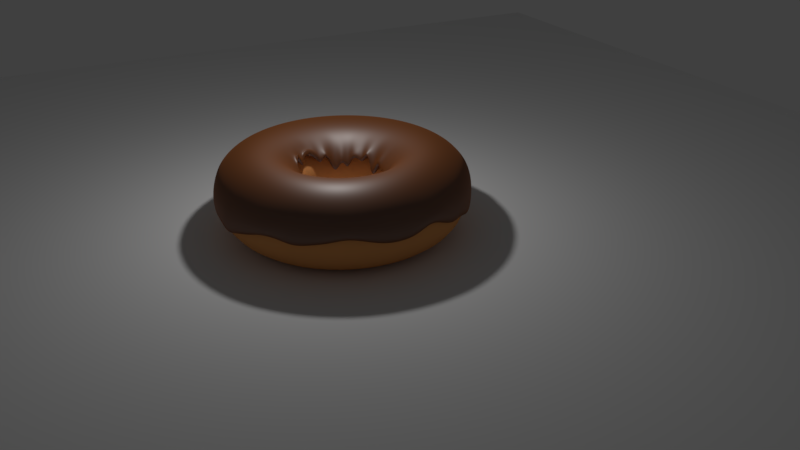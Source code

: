# Source: donuts.blend  (saved by Blender 2.79.0; exported with 4.5.12 LTS)
import bpy
from mathutils import Matrix  # noqa: F401  (used for matrix-valued properties, if any)

bpy.ops.wm.read_factory_settings(use_empty=True)
scene = bpy.context.scene
scene.name = 'Scene'

# ---- collections
col_collection_1 = bpy.data.collections.new('Collection 1'); scene.collection.children.link(col_collection_1)

# ---- materials (node trees are filled in below, after node groups)
mat_material_002 = bpy.data.materials.new('Material.002')
mat_material_002.alpha_threshold = 0.0
mat_material_002.roughness = 0.5
mat_material_001 = bpy.data.materials.new('Material.001')
mat_material_001.alpha_threshold = 0.0
mat_material_001.roughness = 0.5

# ---- material node trees
mat_material_002.use_nodes = True; mat_material_002.node_tree.nodes.clear()
_N = mat_material_002.node_tree.nodes; _L = mat_material_002.node_tree.links
n0 = _N.new('ShaderNodeBsdfAnisotropic'); n0.name = 'Glossy BSDF'; n0.location = (10, 300)
n0.distribution = 'GGX'
n0.inputs[0].default_value = (0.2972, 0.07663, 0.0, 1.0)
n0.inputs[1].default_value = 0.9265
n1 = _N.new('ShaderNodeBsdfAnisotropic'); n1.name = 'Glossy BSDF.001'; n1.location = (8, 141)
n1.distribution = 'GGX'
n1.inputs[1].default_value = 0.5083
n2 = _N.new('ShaderNodeOutputMaterial'); n2.name = 'Material Output'; n2.location = (460, 278)
n3 = _N.new('ShaderNodeMixShader'); n3.name = 'Mix Shader'; n3.location = (240, 276)
n3.inputs[0].default_value = 0.1091
_L.new(n0.outputs[0], n3.inputs[1])
_L.new(n3.outputs[0], n2.inputs[0])
_L.new(n1.outputs[0], n3.inputs[2])
n2.is_active_output = True
mat_material_001.use_nodes = True; mat_material_001.node_tree.nodes.clear()
_N = mat_material_001.node_tree.nodes; _L = mat_material_001.node_tree.links
n0 = _N.new('ShaderNodeOutputMaterial'); n0.name = 'Material Output'; n0.location = (300, 300)
n1 = _N.new('ShaderNodeBsdfDiffuse'); n1.name = 'Diffuse BSDF'; n1.location = (10, 300)
n1.inputs[0].default_value = (0.8, 0.3467, 0.1135, 1.0)
_L.new(n1.outputs[0], n0.inputs[0])
n0.is_active_output = True

# ---- world
world_world = bpy.data.worlds.new('World'); scene.world = world_world
world_world.color = (0.05088, 0.05088, 0.05088)
world_world.use_sun_shadow = False
world_world.sun_shadow_jitter_overblur = 0.0
world_world.cycles.sampling_method = 'MANUAL'

# ---- cameras
cam_camera = bpy.data.cameras.new('Camera')
cam_camera.clip_end = 100.0
cam_camera.lens = 35.0
cam_camera.sensor_width = 32.0
cam_camera.sensor_height = 18.0
cam_camera.ortho_scale = 7.314
cam_camera.dof.focus_distance = 0.0

# ---- lights
light_lamp = bpy.data.lights.new('Lamp', 'POINT')
light_lamp.transmission_factor = 0.0
light_lamp.cutoff_distance = 30.0
light_lamp.energy = 100.0
light_lamp.shadow_buffer_clip_start = 1.001
light_lamp.shadow_soft_size = 0.1
light_lamp.shadow_maximum_resolution = 0.006
light_lamp.use_absolute_resolution = True

# ---- meshes
me_torus_002 = bpy.data.meshes.new('Torus.002')
me_torus_002.from_pydata([(1.455, 0.0001143, 0.6514), (1.434, -9.072e-08, 0.91), (1.265, -9.072e-08, 1.078), (1.035, -9.072e-08, 1.14), (0.8053, -9.072e-08, 1.078), (0.6369, -9.072e-08, 0.91), (0.5608, 0.0001143, 0.7819), (1.443, 0.1854, 0.6713), (1.422, 0.1825, 0.91), (1.255, 0.1605, 1.078), (1.027, 0.1305, 1.14), (0.7987, 0.1005, 1.078), (0.6318, 0.07853, 0.91), (0.5563, 0.06865, 0.8187), (1.407, 0.3675, 0.7742), (1.386, 0.3619, 0.91), (1.223, 0.3183, 1.078), (1.001, 0.2588, 1.14), (0.779, 0.1993, 1.078), (0.6164, 0.1557, 0.91), (0.5429, 0.136, 0.7025), (1.347, 0.5434, 0.6924), (1.327, 0.5351, 0.91), (1.172, 0.4707, 1.078), (0.9592, 0.3827, 1.14), (0.7467, 0.2947, 1.078), (0.5911, 0.2302, 0.91), (0.5342, 0.2066, 0.8754), (1.265, 0.7099, 0.6026), (1.246, 0.6992, 0.91), (1.1, 0.615, 1.078), (0.9013, 0.5, 1.14), (0.7021, 0.385, 1.078), (0.5563, 0.3008, 0.91), (0.4905, 0.2626, 0.7909), (1.162, 0.8643, 0.6222), (1.145, 0.8513, 0.91), (1.011, 0.7488, 1.078), (0.8286, 0.6088, 1.14), (0.6462, 0.4687, 1.078), (0.5126, 0.3662, 0.91), (0.4523, 0.3197, 0.7573), (1.04, 1.004, 0.5394), (1.024, 0.9888, 0.91), (0.905, 0.8697, 1.078), (0.7424, 0.7071, 1.14), (0.5798, 0.5445, 1.078), (0.4607, 0.4254, 0.91), (0.4071, 0.3714, 0.6888), (0.9, 1.126, 0.5115), (0.8866, 1.109, 0.91), (0.7841, 0.9758, 1.078), (0.644, 0.7934, 1.14), (0.504, 0.6109, 1.078), (0.4015, 0.4773, 0.91), (0.3554, 0.4167, 0.7929), (0.7456, 1.229, 0.612), (0.7345, 1.211, 0.91), (0.6503, 1.065, 1.078), (0.5353, 0.866, 1.14), (0.4203, 0.6668, 1.078), (0.3361, 0.521, 0.91), (0.2983, 0.4548, 0.6675), (0.579, 1.312, 0.6586), (0.5704, 1.292, 0.91), (0.506, 1.136, 1.078), (0.418, 0.9239, 1.14), (0.33, 0.7114, 1.078), (0.2655, 0.5558, 0.91), (0.2367, 0.4852, 0.8064), (0.4032, 1.371, 0.7303), (0.3972, 1.351, 0.91), (0.3536, 1.188, 1.078), (0.2941, 0.9659, 1.14), (0.2346, 0.7438, 1.078), (0.191, 0.5811, 0.91), (0.1717, 0.5073, 0.774), (0.2211, 1.408, 0.6525), (0.2178, 1.386, 0.91), (0.1958, 1.219, 1.078), (0.1658, 0.9914, 1.14), (0.1358, 0.7634, 1.078), (0.1138, 0.5965, 0.91), (0.1043, 0.5207, 0.8054), (0.03528, 1.46, 0.8593), (0.03528, 1.398, 0.91), (0.03528, 1.23, 1.078), (0.03528, 1.0, 1.14), (0.03528, 0.77, 1.078), (0.03528, 0.6016, 0.91), (0.0358, 0.5252, 0.7712), (-0.1495, 1.408, 0.6791), (-0.1472, 1.386, 0.91), (-0.1253, 1.219, 1.078), (-0.09524, 0.9914, 1.14), (-0.06522, 0.7634, 1.078), (-0.04324, 0.5965, 0.91), (-0.0352, 0.5354, 0.8857), (-0.3316, 1.371, 0.6971), (-0.3266, 1.351, 0.91), (-0.2831, 1.188, 1.078), (-0.2235, 0.9659, 1.14), (-0.164, 0.7438, 1.078), (-0.1204, 0.5811, 0.91), (-0.1001, 0.5073, 0.7026), (-0.5074, 1.312, 0.6588), (-0.4998, 1.292, 0.91), (-0.4354, 1.136, 1.078), (-0.3474, 0.9239, 1.14), (-0.2594, 0.7114, 1.078), (-0.1949, 0.5558, 0.91), (-0.1651, 0.4852, 0.667), (-0.674, 1.229, 0.5773), (-0.6639, 1.211, 0.91), (-0.5797, 1.065, 1.078), (-0.4647, 0.866, 1.14), (-0.3497, 0.6668, 1.078), (-0.2655, 0.521, 0.91), (-0.2347, 0.4677, 0.9647), (-0.8284, 1.126, 0.5761), (-0.816, 1.109, 0.91), (-0.7135, 0.9758, 1.078), (-0.5735, 0.7934, 1.14), (-0.4335, 0.6109, 1.078), (-0.331, 0.4773, 0.91), (-0.2838, 0.4167, 0.7744), (-0.968, 1.004, 0.4955), (-0.9535, 0.9888, 0.91), (-0.8345, 0.8697, 1.078), (-0.6718, 0.7071, 1.14), (-0.5092, 0.5445, 1.078), (-0.3901, 0.4254, 0.91), (-0.3355, 0.3714, 0.8416), (-1.09, 0.8643, 0.6256), (-1.074, 0.8513, 0.91), (-0.9405, 0.7488, 1.078), (-0.7581, 0.6088, 1.14), (-0.5756, 0.4687, 1.078), (-0.442, 0.3662, 0.91), (-0.3931, 0.3287, 0.8575), (-1.194, 0.7099, 0.572), (-1.176, 0.6992, 0.91), (-1.03, 0.615, 1.078), (-0.8307, 0.5, 1.14), (-0.6316, 0.385, 1.078), (-0.4857, 0.3008, 0.91), (-0.4189, 0.2626, 0.6719), (-1.276, 0.5434, 0.69), (-1.257, 0.5351, 0.91), (-1.101, 0.4707, 1.078), (-0.8886, 0.3827, 1.14), (-0.6761, 0.2947, 1.078), (-0.5205, 0.2302, 0.91), (-0.4493, 0.201, 0.8424), (-1.335, 0.3675, 0.6946), (-1.315, 0.3619, 0.91), (-1.153, 0.3183, 1.078), (-0.9306, 0.2588, 1.14), (-0.7085, 0.1993, 1.078), (-0.5458, 0.1557, 0.91), (-0.4713, 0.136, 0.6704), (-1.372, 0.1854, 0.8074), (-1.351, 0.1825, 0.91), (-1.184, 0.1605, 1.078), (-0.9562, 0.1305, 1.14), (-0.7281, 0.1005, 1.078), (-0.5612, 0.07853, 0.91), (-0.4847, 0.06865, 0.7163), (-1.384, 0.0001144, 0.6982), (-1.363, 3.153e-08, 0.91), (-1.195, 1.681e-08, 1.078), (-0.9647, -3.293e-09, 1.14), (-0.7347, -2.34e-08, 1.078), (-0.5663, -3.812e-08, 0.91), (-0.5047, -4.351e-08, 0.9412), (-1.372, -0.1852, 0.677), (-1.351, -0.1825, 0.91), (-1.184, -0.1605, 1.078), (-0.9562, -0.1305, 1.14), (-0.7281, -0.1005, 1.078), (-0.5612, -0.07853, 0.91), (-0.4847, -0.06842, 0.7661), (-1.335, -0.3673, 0.7043), (-1.315, -0.3619, 0.91), (-1.153, -0.3183, 1.078), (-0.9306, -0.2588, 1.14), (-0.7085, -0.1993, 1.078), (-0.5458, -0.1557, 0.91), (-0.4863, -0.1398, 0.8973), (-1.276, -0.5431, 0.6686), (-1.257, -0.5351, 0.91), (-1.101, -0.4707, 1.078), (-0.8886, -0.3827, 1.14), (-0.6761, -0.2947, 1.078), (-0.5205, -0.2302, 0.91), (-0.4636, -0.2066, 0.9954), (-1.194, -0.7097, 0.8074), (-1.176, -0.6992, 0.91), (-1.03, -0.615, 1.078), (-0.8307, -0.5, 1.14), (-0.6316, -0.385, 1.078), (-0.4857, -0.3008, 0.91), (-0.4324, -0.27, 0.9625), (-1.09, -0.8641, 0.6425), (-1.074, -0.8513, 0.91), (-0.9405, -0.7488, 1.078), (-0.7581, -0.6088, 1.14), (-0.5756, -0.4687, 1.078), (-0.442, -0.3662, 0.91), (-0.3807, -0.3195, 0.7871), (-0.968, -1.004, 0.6744), (-0.9535, -0.9888, 0.91), (-0.8345, -0.8697, 1.078), (-0.6718, -0.7071, 1.14), (-0.5092, -0.5445, 1.078), (-0.3901, -0.4254, 0.91), (-0.3466, -0.3818, 1.082), (-0.8284, -1.126, 0.617), (-0.816, -1.109, 0.91), (-0.7135, -0.9758, 1.078), (-0.5735, -0.7934, 1.14), (-0.4335, -0.6109, 1.078), (-0.331, -0.4773, 0.91), (-0.2934, -0.4284, 0.8902), (-0.674, -1.229, 0.6341), (-0.6639, -1.211, 0.91), (-0.5797, -1.065, 1.078), (-0.4647, -0.866, 1.14), (-0.3497, -0.6668, 1.078), (-0.2655, -0.521, 0.91), (-0.2267, -0.4546, 0.8121), (-0.503, -1.314, 0.5094), (-0.4998, -1.292, 0.91), (-0.4354, -1.136, 1.078), (-0.3474, -0.9239, 1.14), (-0.2594, -0.7114, 1.078), (-0.1949, -0.5558, 0.91), (-0.1651, -0.485, 0.8129), (-0.3298, -1.372, 0.6146), (-0.3266, -1.351, 0.91), (-0.2831, -1.188, 1.078), (-0.2235, -0.9659, 1.14), (-0.164, -0.7438, 1.078), (-0.1204, -0.5811, 0.91), (-0.1001, -0.507, 0.8135), (-0.1231, -1.421, 0.579), (-0.1472, -1.386, 0.91), (-0.1253, -1.219, 1.078), (-0.09524, -0.9914, 1.14), (-0.06522, -0.7634, 1.078), (-0.04324, -0.5965, 0.91), (-0.03273, -0.5204, 0.8413), (0.04976, -1.426, 0.5827), (0.03528, -1.398, 0.91), (0.03528, -1.23, 1.078), (0.03528, -1.0, 1.14), (0.03528, -0.77, 1.078), (0.03528, -0.6016, 0.91), (0.0358, -0.5249, 0.8115), (0.2871, -1.44, 0.5447), (0.2178, -1.386, 0.91), (0.1958, -1.219, 1.078), (0.1658, -0.9914, 1.14), (0.1358, -0.7634, 1.078), (0.1138, -0.5965, 0.91), (0.1043, -0.5204, 0.7924), (0.4298, -1.384, 0.5941), (0.3972, -1.351, 0.91), (0.3536, -1.188, 1.078), (0.2941, -0.9659, 1.14), (0.2346, -0.7438, 1.078), (0.191, -0.5811, 0.91), (0.1717, -0.507, 0.7676), (0.6009, -1.322, 0.641), (0.5704, -1.292, 0.91), (0.506, -1.136, 1.078), (0.418, -0.9239, 1.14), (0.33, -0.7114, 1.078), (0.2655, -0.5558, 0.91), (0.2419, -0.4989, 0.9597), (0.7614, -1.237, 0.705), (0.7345, -1.211, 0.91), (0.6503, -1.065, 1.078), (0.5353, -0.866, 1.14), (0.4203, -0.6668, 1.078), (0.3361, -0.521, 0.91), (0.3053, -0.4677, 0.9635), (0.9011, -1.127, 0.7031), (0.8866, -1.109, 0.91), (0.7841, -0.9758, 1.078), (0.644, -0.7934, 1.14), (0.504, -0.6109, 1.078), (0.4015, -0.4773, 0.91), (0.364, -0.4284, 0.8957), (1.04, -1.004, 0.6416), (1.024, -0.9888, 0.91), (0.905, -0.8697, 1.078), (0.7424, -0.7071, 1.14), (0.5798, -0.5445, 1.078), (0.4607, -0.4254, 0.91), (0.4071, -0.3711, 0.839), (1.162, -0.8641, 0.6766), (1.145, -0.8513, 0.91), (1.011, -0.7488, 1.078), (0.8286, -0.6088, 1.14), (0.6462, -0.4687, 1.078), (0.5126, -0.3662, 0.91), (0.4637, -0.3287, 0.8891), (1.265, -0.7097, 0.7059), (1.246, -0.6992, 0.91), (1.1, -0.615, 1.078), (0.9013, -0.5, 1.14), (0.7021, -0.385, 1.078), (0.5563, -0.3008, 0.91), (0.5029, -0.27, 0.881), (1.347, -0.5431, 0.7609), (1.327, -0.5351, 0.91), (1.172, -0.4707, 1.078), (0.9592, -0.3827, 1.14), (0.7467, -0.2947, 1.078), (0.5911, -0.2302, 0.91), (0.5209, -0.2008, 0.734), (1.407, -0.3673, 0.7158), (1.386, -0.3619, 0.91), (1.223, -0.3183, 1.078), (1.001, -0.2588, 1.14), (0.779, -0.1993, 1.078), (0.6164, -0.1557, 0.91), (0.5429, -0.1358, 0.7661), (1.443, -0.1852, 0.6608), (1.422, -0.1825, 0.91), (1.255, -0.1605, 1.078), (1.027, -0.1305, 1.14), (0.7987, -0.1005, 1.078), (0.6318, -0.07853, 0.91), (0.5563, -0.06842, 0.7906)], [], [(0, 7, 8, 1), (1, 8, 9, 2), (2, 9, 10, 3), (3, 10, 11, 4), (4, 11, 12, 5), (5, 12, 13, 6), (7, 14, 15, 8), (8, 15, 16, 9), (9, 16, 17, 10), (10, 17, 18, 11), (11, 18, 19, 12), (12, 19, 20, 13), (14, 21, 22, 15), (15, 22, 23, 16), (16, 23, 24, 17), (17, 24, 25, 18), (18, 25, 26, 19), (19, 26, 27, 20), (21, 28, 29, 22), (22, 29, 30, 23), (23, 30, 31, 24), (24, 31, 32, 25), (25, 32, 33, 26), (26, 33, 34, 27), (28, 35, 36, 29), (29, 36, 37, 30), (30, 37, 38, 31), (31, 38, 39, 32), (32, 39, 40, 33), (33, 40, 41, 34), (35, 42, 43, 36), (36, 43, 44, 37), (37, 44, 45, 38), (38, 45, 46, 39), (39, 46, 47, 40), (40, 47, 48, 41), (42, 49, 50, 43), (43, 50, 51, 44), (44, 51, 52, 45), (45, 52, 53, 46), (46, 53, 54, 47), (47, 54, 55, 48), (49, 56, 57, 50), (50, 57, 58, 51), (51, 58, 59, 52), (52, 59, 60, 53), (53, 60, 61, 54), (54, 61, 62, 55), (56, 63, 64, 57), (57, 64, 65, 58), (58, 65, 66, 59), (59, 66, 67, 60), (60, 67, 68, 61), (61, 68, 69, 62), (63, 70, 71, 64), (64, 71, 72, 65), (65, 72, 73, 66), (66, 73, 74, 67), (67, 74, 75, 68), (68, 75, 76, 69), (70, 77, 78, 71), (71, 78, 79, 72), (72, 79, 80, 73), (73, 80, 81, 74), (74, 81, 82, 75), (75, 82, 83, 76), (77, 84, 85, 78), (78, 85, 86, 79), (79, 86, 87, 80), (80, 87, 88, 81), (81, 88, 89, 82), (82, 89, 90, 83), (84, 91, 92, 85), (85, 92, 93, 86), (86, 93, 94, 87), (87, 94, 95, 88), (88, 95, 96, 89), (89, 96, 97, 90), (91, 98, 99, 92), (92, 99, 100, 93), (93, 100, 101, 94), (94, 101, 102, 95), (95, 102, 103, 96), (96, 103, 104, 97), (98, 105, 106, 99), (99, 106, 107, 100), (100, 107, 108, 101), (101, 108, 109, 102), (102, 109, 110, 103), (103, 110, 111, 104), (105, 112, 113, 106), (106, 113, 114, 107), (107, 114, 115, 108), (108, 115, 116, 109), (109, 116, 117, 110), (110, 117, 118, 111), (112, 119, 120, 113), (113, 120, 121, 114), (114, 121, 122, 115), (115, 122, 123, 116), (116, 123, 124, 117), (117, 124, 125, 118), (119, 126, 127, 120), (120, 127, 128, 121), (121, 128, 129, 122), (122, 129, 130, 123), (123, 130, 131, 124), (124, 131, 132, 125), (126, 133, 134, 127), (127, 134, 135, 128), (128, 135, 136, 129), (129, 136, 137, 130), (130, 137, 138, 131), (131, 138, 139, 132), (133, 140, 141, 134), (134, 141, 142, 135), (135, 142, 143, 136), (136, 143, 144, 137), (137, 144, 145, 138), (138, 145, 146, 139), (140, 147, 148, 141), (141, 148, 149, 142), (142, 149, 150, 143), (143, 150, 151, 144), (144, 151, 152, 145), (145, 152, 153, 146), (147, 154, 155, 148), (148, 155, 156, 149), (149, 156, 157, 150), (150, 157, 158, 151), (151, 158, 159, 152), (152, 159, 160, 153), (154, 161, 162, 155), (155, 162, 163, 156), (156, 163, 164, 157), (157, 164, 165, 158), (158, 165, 166, 159), (159, 166, 167, 160), (161, 168, 169, 162), (162, 169, 170, 163), (163, 170, 171, 164), (164, 171, 172, 165), (165, 172, 173, 166), (166, 173, 174, 167), (168, 175, 176, 169), (169, 176, 177, 170), (170, 177, 178, 171), (171, 178, 179, 172), (172, 179, 180, 173), (173, 180, 181, 174), (175, 182, 183, 176), (176, 183, 184, 177), (177, 184, 185, 178), (178, 185, 186, 179), (179, 186, 187, 180), (180, 187, 188, 181), (182, 189, 190, 183), (183, 190, 191, 184), (184, 191, 192, 185), (185, 192, 193, 186), (186, 193, 194, 187), (187, 194, 195, 188), (189, 196, 197, 190), (190, 197, 198, 191), (191, 198, 199, 192), (192, 199, 200, 193), (193, 200, 201, 194), (194, 201, 202, 195), (196, 203, 204, 197), (197, 204, 205, 198), (198, 205, 206, 199), (199, 206, 207, 200), (200, 207, 208, 201), (201, 208, 209, 202), (203, 210, 211, 204), (204, 211, 212, 205), (205, 212, 213, 206), (206, 213, 214, 207), (207, 214, 215, 208), (208, 215, 216, 209), (210, 217, 218, 211), (211, 218, 219, 212), (212, 219, 220, 213), (213, 220, 221, 214), (214, 221, 222, 215), (215, 222, 223, 216), (217, 224, 225, 218), (218, 225, 226, 219), (219, 226, 227, 220), (220, 227, 228, 221), (221, 228, 229, 222), (222, 229, 230, 223), (224, 231, 232, 225), (225, 232, 233, 226), (226, 233, 234, 227), (227, 234, 235, 228), (228, 235, 236, 229), (229, 236, 237, 230), (231, 238, 239, 232), (232, 239, 240, 233), (233, 240, 241, 234), (234, 241, 242, 235), (235, 242, 243, 236), (236, 243, 244, 237), (238, 245, 246, 239), (239, 246, 247, 240), (240, 247, 248, 241), (241, 248, 249, 242), (242, 249, 250, 243), (243, 250, 251, 244), (245, 252, 253, 246), (246, 253, 254, 247), (247, 254, 255, 248), (248, 255, 256, 249), (249, 256, 257, 250), (250, 257, 258, 251), (252, 259, 260, 253), (253, 260, 261, 254), (254, 261, 262, 255), (255, 262, 263, 256), (256, 263, 264, 257), (257, 264, 265, 258), (259, 266, 267, 260), (260, 267, 268, 261), (261, 268, 269, 262), (262, 269, 270, 263), (263, 270, 271, 264), (264, 271, 272, 265), (266, 273, 274, 267), (267, 274, 275, 268), (268, 275, 276, 269), (269, 276, 277, 270), (270, 277, 278, 271), (271, 278, 279, 272), (273, 280, 281, 274), (274, 281, 282, 275), (275, 282, 283, 276), (276, 283, 284, 277), (277, 284, 285, 278), (278, 285, 286, 279), (280, 287, 288, 281), (281, 288, 289, 282), (282, 289, 290, 283), (283, 290, 291, 284), (284, 291, 292, 285), (285, 292, 293, 286), (287, 294, 295, 288), (288, 295, 296, 289), (289, 296, 297, 290), (290, 297, 298, 291), (291, 298, 299, 292), (292, 299, 300, 293), (294, 301, 302, 295), (295, 302, 303, 296), (296, 303, 304, 297), (297, 304, 305, 298), (298, 305, 306, 299), (299, 306, 307, 300), (301, 308, 309, 302), (302, 309, 310, 303), (303, 310, 311, 304), (304, 311, 312, 305), (305, 312, 313, 306), (306, 313, 314, 307), (308, 315, 316, 309), (309, 316, 317, 310), (310, 317, 318, 311), (311, 318, 319, 312), (312, 319, 320, 313), (313, 320, 321, 314), (315, 322, 323, 316), (316, 323, 324, 317), (317, 324, 325, 318), (318, 325, 326, 319), (319, 326, 327, 320), (320, 327, 328, 321), (322, 329, 330, 323), (323, 330, 331, 324), (324, 331, 332, 325), (325, 332, 333, 326), (326, 333, 334, 327), (327, 334, 335, 328), (329, 0, 1, 330), (330, 1, 2, 331), (331, 2, 3, 332), (332, 3, 4, 333), (333, 4, 5, 334), (334, 5, 6, 335)])
me_torus_002.polygons.foreach_set('use_smooth', [True] * 288)
me_torus_002.materials.append(mat_material_002)
me_torus_002.use_remesh_preserve_volume = False
me_torus_002.use_remesh_preserve_attributes = False
me_torus_002.use_mirror_vertex_groups = False
me_torus_002.update()
me_plane = bpy.data.meshes.new('Plane')
me_plane.from_pydata([(-1.0, -1.0, 0.0), (1.0, -1.0, 0.0), (-1.0, 1.0, 0.0), (1.0, 1.0, 0.0)], [], [(0, 1, 3, 2)])
me_plane.materials.append(None)
me_plane.use_remesh_preserve_volume = False
me_plane.use_remesh_preserve_attributes = False
me_plane.use_mirror_vertex_groups = False
me_plane.update()
me_torus = bpy.data.meshes.new('Torus')
me_torus.from_pydata([(1.46, 0.0, 0.0), (1.398, 0.0, 0.23), (1.23, 0.0, 0.3984), (1.0, 0.0, 0.46), (0.77, 0.0, 0.3984), (0.6016, 0.0, 0.23), (0.54, 0.0, 5.633e-17), (0.6016, 0.0, -0.23), (0.77, 0.0, -0.3984), (1.0, 0.0, -0.46), (1.23, 0.0, -0.3984), (1.398, 0.0, -0.23), (1.448, 0.1906, 0.0), (1.386, 0.1825, 0.23), (1.219, 0.1605, 0.3984), (0.9914, 0.1305, 0.46), (0.7634, 0.1005, 0.3984), (0.5965, 0.07853, 0.23), (0.5354, 0.07048, 5.633e-17), (0.5965, 0.07853, -0.23), (0.7634, 0.1005, -0.3984), (0.9914, 0.1305, -0.46), (1.219, 0.1605, -0.3984), (1.386, 0.1825, -0.23), (1.41, 0.3779, 0.0), (1.351, 0.3619, 0.23), (1.188, 0.3183, 0.3984), (0.9659, 0.2588, 0.46), (0.7438, 0.1993, 0.3984), (0.5811, 0.1557, 0.23), (0.5216, 0.1398, 5.633e-17), (0.5811, 0.1557, -0.23), (0.7438, 0.1993, -0.3984), (0.9659, 0.2588, -0.46), (1.188, 0.3183, -0.3984), (1.351, 0.3619, -0.23), (1.349, 0.5587, 0.0), (1.292, 0.5351, 0.23), (1.136, 0.4707, 0.3984), (0.9239, 0.3827, 0.46), (0.7114, 0.2947, 0.3984), (0.5558, 0.2302, 0.23), (0.4989, 0.2066, 5.633e-17), (0.5558, 0.2302, -0.23), (0.7114, 0.2947, -0.3984), (0.9239, 0.3827, -0.46), (1.136, 0.4707, -0.3984), (1.292, 0.5351, -0.23), (1.264, 0.73, 0.0), (1.211, 0.6992, 0.23), (1.065, 0.615, 0.3984), (0.866, 0.5, 0.46), (0.6668, 0.385, 0.3984), (0.521, 0.3008, 0.23), (0.4677, 0.27, 5.633e-17), (0.521, 0.3008, -0.23), (0.6668, 0.385, -0.3984), (0.866, 0.5, -0.46), (1.065, 0.615, -0.3984), (1.211, 0.6992, -0.23), (1.158, 0.8888, 0.0), (1.109, 0.8513, 0.23), (0.9758, 0.7488, 0.3984), (0.7934, 0.6088, 0.46), (0.6109, 0.4687, 0.3984), (0.4773, 0.3662, 0.23), (0.4284, 0.3287, 5.633e-17), (0.4773, 0.3662, -0.23), (0.6109, 0.4687, -0.3984), (0.7934, 0.6088, -0.46), (0.9758, 0.7488, -0.3984), (1.109, 0.8513, -0.23), (1.032, 1.032, 0.0), (0.9888, 0.9888, 0.23), (0.8697, 0.8697, 0.3984), (0.7071, 0.7071, 0.46), (0.5445, 0.5445, 0.3984), (0.4254, 0.4254, 0.23), (0.3818, 0.3818, 5.633e-17), (0.4254, 0.4254, -0.23), (0.5445, 0.5445, -0.3984), (0.7071, 0.7071, -0.46), (0.8697, 0.8697, -0.3984), (0.9888, 0.9888, -0.23), (0.8888, 1.158, 0.0), (0.8513, 1.109, 0.23), (0.7488, 0.9758, 0.3984), (0.6088, 0.7934, 0.46), (0.4687, 0.6109, 0.3984), (0.3662, 0.4773, 0.23), (0.3287, 0.4284, 5.633e-17), (0.3662, 0.4773, -0.23), (0.4687, 0.6109, -0.3984), (0.6088, 0.7934, -0.46), (0.7488, 0.9758, -0.3984), (0.8513, 1.109, -0.23), (0.73, 1.264, 0.0), (0.6992, 1.211, 0.23), (0.615, 1.065, 0.3984), (0.5, 0.866, 0.46), (0.385, 0.6668, 0.3984), (0.3008, 0.521, 0.23), (0.27, 0.4677, 5.633e-17), (0.3008, 0.521, -0.23), (0.385, 0.6668, -0.3984), (0.5, 0.866, -0.46), (0.615, 1.065, -0.3984), (0.6992, 1.211, -0.23), (0.5587, 1.349, 0.0), (0.5351, 1.292, 0.23), (0.4707, 1.136, 0.3984), (0.3827, 0.9239, 0.46), (0.2947, 0.7114, 0.3984), (0.2302, 0.5558, 0.23), (0.2066, 0.4989, 5.633e-17), (0.2302, 0.5558, -0.23), (0.2947, 0.7114, -0.3984), (0.3827, 0.9239, -0.46), (0.4707, 1.136, -0.3984), (0.5351, 1.292, -0.23), (0.3779, 1.41, 0.0), (0.3619, 1.351, 0.23), (0.3183, 1.188, 0.3984), (0.2588, 0.9659, 0.46), (0.1993, 0.7438, 0.3984), (0.1557, 0.5811, 0.23), (0.1398, 0.5216, 5.633e-17), (0.1557, 0.5811, -0.23), (0.1993, 0.7438, -0.3984), (0.2588, 0.9659, -0.46), (0.3183, 1.188, -0.3984), (0.3619, 1.351, -0.23), (0.1906, 1.448, 0.0), (0.1825, 1.386, 0.23), (0.1605, 1.219, 0.3984), (0.1305, 0.9914, 0.46), (0.1005, 0.7634, 0.3984), (0.07853, 0.5965, 0.23), (0.07048, 0.5354, 5.633e-17), (0.07853, 0.5965, -0.23), (0.1005, 0.7634, -0.3984), (0.1305, 0.9914, -0.46), (0.1605, 1.219, -0.3984), (0.1825, 1.386, -0.23), (1.102e-07, 1.46, 0.0), (1.056e-07, 1.398, 0.23), (9.286e-08, 1.23, 0.3984), (7.55e-08, 1.0, 0.46), (5.813e-08, 0.77, 0.3984), (4.542e-08, 0.6016, 0.23), (4.077e-08, 0.54, 5.633e-17), (4.542e-08, 0.6016, -0.23), (5.813e-08, 0.77, -0.3984), (7.55e-08, 1.0, -0.46), (9.286e-08, 1.23, -0.3984), (1.056e-07, 1.398, -0.23), (-0.1906, 1.448, 0.0), (-0.1825, 1.386, 0.23), (-0.1605, 1.219, 0.3984), (-0.1305, 0.9914, 0.46), (-0.1005, 0.7634, 0.3984), (-0.07853, 0.5965, 0.23), (-0.07048, 0.5354, 5.633e-17), (-0.07853, 0.5965, -0.23), (-0.1005, 0.7634, -0.3984), (-0.1305, 0.9914, -0.46), (-0.1605, 1.219, -0.3984), (-0.1825, 1.386, -0.23), (-0.3779, 1.41, 0.0), (-0.3619, 1.351, 0.23), (-0.3183, 1.188, 0.3984), (-0.2588, 0.9659, 0.46), (-0.1993, 0.7438, 0.3984), (-0.1557, 0.5811, 0.23), (-0.1398, 0.5216, 5.633e-17), (-0.1557, 0.5811, -0.23), (-0.1993, 0.7438, -0.3984), (-0.2588, 0.9659, -0.46), (-0.3183, 1.188, -0.3984), (-0.3619, 1.351, -0.23), (-0.5587, 1.349, 0.0), (-0.5351, 1.292, 0.23), (-0.4707, 1.136, 0.3984), (-0.3827, 0.9239, 0.46), (-0.2947, 0.7114, 0.3984), (-0.2302, 0.5558, 0.23), (-0.2066, 0.4989, 5.633e-17), (-0.2302, 0.5558, -0.23), (-0.2947, 0.7114, -0.3984), (-0.3827, 0.9239, -0.46), (-0.4707, 1.136, -0.3984), (-0.5351, 1.292, -0.23), (-0.73, 1.264, 0.0), (-0.6992, 1.211, 0.23), (-0.615, 1.065, 0.3984), (-0.5, 0.866, 0.46), (-0.385, 0.6668, 0.3984), (-0.3008, 0.521, 0.23), (-0.27, 0.4677, 5.633e-17), (-0.3008, 0.521, -0.23), (-0.385, 0.6668, -0.3984), (-0.5, 0.866, -0.46), (-0.615, 1.065, -0.3984), (-0.6992, 1.211, -0.23), (-0.8888, 1.158, 0.0), (-0.8513, 1.109, 0.23), (-0.7488, 0.9758, 0.3984), (-0.6088, 0.7934, 0.46), (-0.4687, 0.6109, 0.3984), (-0.3662, 0.4773, 0.23), (-0.3287, 0.4284, 5.633e-17), (-0.3662, 0.4773, -0.23), (-0.4687, 0.6109, -0.3984), (-0.6088, 0.7934, -0.46), (-0.7488, 0.9758, -0.3984), (-0.8513, 1.109, -0.23), (-1.032, 1.032, 0.0), (-0.9888, 0.9888, 0.23), (-0.8697, 0.8697, 0.3984), (-0.7071, 0.7071, 0.46), (-0.5445, 0.5445, 0.3984), (-0.4254, 0.4254, 0.23), (-0.3818, 0.3818, 5.633e-17), (-0.4254, 0.4254, -0.23), (-0.5445, 0.5445, -0.3984), (-0.7071, 0.7071, -0.46), (-0.8697, 0.8697, -0.3984), (-0.9888, 0.9888, -0.23), (-1.158, 0.8888, 0.0), (-1.109, 0.8513, 0.23), (-0.9758, 0.7488, 0.3984), (-0.7934, 0.6088, 0.46), (-0.6109, 0.4687, 0.3984), (-0.4773, 0.3662, 0.23), (-0.4284, 0.3287, 5.633e-17), (-0.4773, 0.3662, -0.23), (-0.6109, 0.4687, -0.3984), (-0.7934, 0.6088, -0.46), (-0.9758, 0.7488, -0.3984), (-1.109, 0.8513, -0.23), (-1.264, 0.73, 0.0), (-1.211, 0.6992, 0.23), (-1.065, 0.615, 0.3984), (-0.866, 0.5, 0.46), (-0.6668, 0.385, 0.3984), (-0.521, 0.3008, 0.23), (-0.4677, 0.27, 5.633e-17), (-0.521, 0.3008, -0.23), (-0.6668, 0.385, -0.3984), (-0.866, 0.5, -0.46), (-1.065, 0.615, -0.3984), (-1.211, 0.6992, -0.23), (-1.349, 0.5587, 0.0), (-1.292, 0.5351, 0.23), (-1.136, 0.4707, 0.3984), (-0.9239, 0.3827, 0.46), (-0.7114, 0.2947, 0.3984), (-0.5558, 0.2302, 0.23), (-0.4989, 0.2066, 5.633e-17), (-0.5558, 0.2302, -0.23), (-0.7114, 0.2947, -0.3984), (-0.9239, 0.3827, -0.46), (-1.136, 0.4707, -0.3984), (-1.292, 0.5351, -0.23), (-1.41, 0.3779, 0.0), (-1.351, 0.3619, 0.23), (-1.188, 0.3183, 0.3984), (-0.9659, 0.2588, 0.46), (-0.7438, 0.1993, 0.3984), (-0.5811, 0.1557, 0.23), (-0.5216, 0.1398, 5.633e-17), (-0.5811, 0.1557, -0.23), (-0.7438, 0.1993, -0.3984), (-0.9659, 0.2588, -0.46), (-1.188, 0.3183, -0.3984), (-1.351, 0.3619, -0.23), (-1.448, 0.1906, 0.0), (-1.386, 0.1825, 0.23), (-1.219, 0.1605, 0.3984), (-0.9914, 0.1305, 0.46), (-0.7634, 0.1005, 0.3984), (-0.5965, 0.07853, 0.23), (-0.5354, 0.07048, 5.633e-17), (-0.5965, 0.07853, -0.23), (-0.7634, 0.1005, -0.3984), (-0.9914, 0.1305, -0.46), (-1.219, 0.1605, -0.3984), (-1.386, 0.1825, -0.23), (-1.46, 1.276e-07, 0.0), (-1.398, 1.222e-07, 0.23), (-1.23, 1.075e-07, 0.3984), (-1.0, 8.742e-08, 0.46), (-0.77, 6.732e-08, 0.3984), (-0.6016, 5.26e-08, 0.23), (-0.54, 4.721e-08, 5.633e-17), (-0.6016, 5.26e-08, -0.23), (-0.77, 6.732e-08, -0.3984), (-1.0, 8.742e-08, -0.46), (-1.23, 1.075e-07, -0.3984), (-1.398, 1.222e-07, -0.23), (-1.448, -0.1906, 0.0), (-1.386, -0.1825, 0.23), (-1.219, -0.1605, 0.3984), (-0.9914, -0.1305, 0.46), (-0.7634, -0.1005, 0.3984), (-0.5965, -0.07853, 0.23), (-0.5354, -0.07048, 5.633e-17), (-0.5965, -0.07853, -0.23), (-0.7634, -0.1005, -0.3984), (-0.9914, -0.1305, -0.46), (-1.219, -0.1605, -0.3984), (-1.386, -0.1825, -0.23), (-1.41, -0.3779, 0.0), (-1.351, -0.3619, 0.23), (-1.188, -0.3183, 0.3984), (-0.9659, -0.2588, 0.46), (-0.7438, -0.1993, 0.3984), (-0.5811, -0.1557, 0.23), (-0.5216, -0.1398, 5.633e-17), (-0.5811, -0.1557, -0.23), (-0.7438, -0.1993, -0.3984), (-0.9659, -0.2588, -0.46), (-1.188, -0.3183, -0.3984), (-1.351, -0.3619, -0.23), (-1.349, -0.5587, 0.0), (-1.292, -0.5351, 0.23), (-1.136, -0.4707, 0.3984), (-0.9239, -0.3827, 0.46), (-0.7114, -0.2947, 0.3984), (-0.5558, -0.2302, 0.23), (-0.4989, -0.2066, 5.633e-17), (-0.5558, -0.2302, -0.23), (-0.7114, -0.2947, -0.3984), (-0.9239, -0.3827, -0.46), (-1.136, -0.4707, -0.3984), (-1.292, -0.5351, -0.23), (-1.264, -0.73, 0.0), (-1.211, -0.6992, 0.23), (-1.065, -0.615, 0.3984), (-0.866, -0.5, 0.46), (-0.6668, -0.385, 0.3984), (-0.521, -0.3008, 0.23), (-0.4677, -0.27, 5.633e-17), (-0.521, -0.3008, -0.23), (-0.6668, -0.385, -0.3984), (-0.866, -0.5, -0.46), (-1.065, -0.615, -0.3984), (-1.211, -0.6992, -0.23), (-1.158, -0.8888, 0.0), (-1.109, -0.8513, 0.23), (-0.9758, -0.7488, 0.3984), (-0.7934, -0.6088, 0.46), (-0.6109, -0.4687, 0.3984), (-0.4773, -0.3662, 0.23), (-0.4284, -0.3287, 5.633e-17), (-0.4773, -0.3662, -0.23), (-0.6109, -0.4687, -0.3984), (-0.7934, -0.6088, -0.46), (-0.9758, -0.7488, -0.3984), (-1.109, -0.8513, -0.23), (-1.032, -1.032, 0.0), (-0.9888, -0.9888, 0.23), (-0.8697, -0.8697, 0.3984), (-0.7071, -0.7071, 0.46), (-0.5445, -0.5445, 0.3984), (-0.4254, -0.4254, 0.23), (-0.3818, -0.3818, 5.633e-17), (-0.4254, -0.4254, -0.23), (-0.5445, -0.5445, -0.3984), (-0.7071, -0.7071, -0.46), (-0.8697, -0.8697, -0.3984), (-0.9888, -0.9888, -0.23), (-0.8888, -1.158, 0.0), (-0.8513, -1.109, 0.23), (-0.7488, -0.9758, 0.3984), (-0.6088, -0.7934, 0.46), (-0.4687, -0.6109, 0.3984), (-0.3662, -0.4773, 0.23), (-0.3287, -0.4284, 5.633e-17), (-0.3662, -0.4773, -0.23), (-0.4687, -0.6109, -0.3984), (-0.6088, -0.7934, -0.46), (-0.7488, -0.9758, -0.3984), (-0.8513, -1.109, -0.23), (-0.73, -1.264, 0.0), (-0.6992, -1.211, 0.23), (-0.615, -1.065, 0.3984), (-0.5, -0.866, 0.46), (-0.385, -0.6668, 0.3984), (-0.3008, -0.521, 0.23), (-0.27, -0.4677, 5.633e-17), (-0.3008, -0.521, -0.23), (-0.385, -0.6668, -0.3984), (-0.5, -0.866, -0.46), (-0.615, -1.065, -0.3984), (-0.6992, -1.211, -0.23), (-0.5587, -1.349, 0.0), (-0.5351, -1.292, 0.23), (-0.4707, -1.136, 0.3984), (-0.3827, -0.9239, 0.46), (-0.2947, -0.7114, 0.3984), (-0.2302, -0.5558, 0.23), (-0.2066, -0.4989, 5.633e-17), (-0.2302, -0.5558, -0.23), (-0.2947, -0.7114, -0.3984), (-0.3827, -0.9239, -0.46), (-0.4707, -1.136, -0.3984), (-0.5351, -1.292, -0.23), (-0.3779, -1.41, 0.0), (-0.3619, -1.351, 0.23), (-0.3183, -1.188, 0.3984), (-0.2588, -0.9659, 0.46), (-0.1993, -0.7438, 0.3984), (-0.1557, -0.5811, 0.23), (-0.1398, -0.5216, 5.633e-17), (-0.1557, -0.5811, -0.23), (-0.1993, -0.7438, -0.3984), (-0.2588, -0.9659, -0.46), (-0.3183, -1.188, -0.3984), (-0.3619, -1.351, -0.23), (-0.1906, -1.448, 0.0), (-0.1825, -1.386, 0.23), (-0.1605, -1.219, 0.3984), (-0.1305, -0.9914, 0.46), (-0.1005, -0.7634, 0.3984), (-0.07853, -0.5965, 0.23), (-0.07048, -0.5354, 5.633e-17), (-0.07853, -0.5965, -0.23), (-0.1005, -0.7634, -0.3984), (-0.1305, -0.9914, -0.46), (-0.1605, -1.219, -0.3984), (-0.1825, -1.386, -0.23), (1.102e-07, -1.46, 0.0), (1.056e-07, -1.398, 0.23), (9.286e-08, -1.23, 0.3984), (7.55e-08, -1.0, 0.46), (5.813e-08, -0.77, 0.3984), (4.542e-08, -0.6016, 0.23), (4.077e-08, -0.54, 5.633e-17), (4.542e-08, -0.6016, -0.23), (5.813e-08, -0.77, -0.3984), (7.55e-08, -1.0, -0.46), (9.286e-08, -1.23, -0.3984), (1.056e-07, -1.398, -0.23), (0.1906, -1.448, 0.0), (0.1825, -1.386, 0.23), (0.1605, -1.219, 0.3984), (0.1305, -0.9914, 0.46), (0.1005, -0.7634, 0.3984), (0.07853, -0.5965, 0.23), (0.07048, -0.5354, 5.633e-17), (0.07853, -0.5965, -0.23), (0.1005, -0.7634, -0.3984), (0.1305, -0.9914, -0.46), (0.1605, -1.219, -0.3984), (0.1825, -1.386, -0.23), (0.3779, -1.41, 0.0), (0.3619, -1.351, 0.23), (0.3183, -1.188, 0.3984), (0.2588, -0.9659, 0.46), (0.1993, -0.7438, 0.3984), (0.1557, -0.5811, 0.23), (0.1398, -0.5216, 5.633e-17), (0.1557, -0.5811, -0.23), (0.1993, -0.7438, -0.3984), (0.2588, -0.9659, -0.46), (0.3183, -1.188, -0.3984), (0.3619, -1.351, -0.23), (0.5587, -1.349, 0.0), (0.5351, -1.292, 0.23), (0.4707, -1.136, 0.3984), (0.3827, -0.9239, 0.46), (0.2947, -0.7114, 0.3984), (0.2302, -0.5558, 0.23), (0.2066, -0.4989, 5.633e-17), (0.2302, -0.5558, -0.23), (0.2947, -0.7114, -0.3984), (0.3827, -0.9239, -0.46), (0.4707, -1.136, -0.3984), (0.5351, -1.292, -0.23), (0.73, -1.264, 0.0), (0.6992, -1.211, 0.23), (0.615, -1.065, 0.3984), (0.5, -0.866, 0.46), (0.385, -0.6668, 0.3984), (0.3008, -0.521, 0.23), (0.27, -0.4677, 5.633e-17), (0.3008, -0.521, -0.23), (0.385, -0.6668, -0.3984), (0.5, -0.866, -0.46), (0.615, -1.065, -0.3984), (0.6992, -1.211, -0.23), (0.8888, -1.158, 0.0), (0.8513, -1.109, 0.23), (0.7488, -0.9758, 0.3984), (0.6088, -0.7934, 0.46), (0.4687, -0.6109, 0.3984), (0.3662, -0.4773, 0.23), (0.3287, -0.4284, 5.633e-17), (0.3662, -0.4773, -0.23), (0.4687, -0.6109, -0.3984), (0.6088, -0.7934, -0.46), (0.7488, -0.9758, -0.3984), (0.8513, -1.109, -0.23), (1.032, -1.032, 0.0), (0.9888, -0.9888, 0.23), (0.8697, -0.8697, 0.3984), (0.7071, -0.7071, 0.46), (0.5445, -0.5445, 0.3984), (0.4254, -0.4254, 0.23), (0.3818, -0.3818, 5.633e-17), (0.4254, -0.4254, -0.23), (0.5445, -0.5445, -0.3984), (0.7071, -0.7071, -0.46), (0.8697, -0.8697, -0.3984), (0.9888, -0.9888, -0.23), (1.158, -0.8888, 0.0), (1.109, -0.8513, 0.23), (0.9758, -0.7488, 0.3984), (0.7934, -0.6088, 0.46), (0.6109, -0.4687, 0.3984), (0.4773, -0.3662, 0.23), (0.4284, -0.3287, 5.633e-17), (0.4773, -0.3662, -0.23), (0.6109, -0.4687, -0.3984), (0.7934, -0.6088, -0.46), (0.9758, -0.7488, -0.3984), (1.109, -0.8513, -0.23), (1.264, -0.73, 0.0), (1.211, -0.6992, 0.23), (1.065, -0.615, 0.3984), (0.866, -0.5, 0.46), (0.6668, -0.385, 0.3984), (0.521, -0.3008, 0.23), (0.4677, -0.27, 5.633e-17), (0.521, -0.3008, -0.23), (0.6668, -0.385, -0.3984), (0.866, -0.5, -0.46), (1.065, -0.615, -0.3984), (1.211, -0.6992, -0.23), (1.349, -0.5587, 0.0), (1.292, -0.5351, 0.23), (1.136, -0.4707, 0.3984), (0.9239, -0.3827, 0.46), (0.7114, -0.2947, 0.3984), (0.5558, -0.2302, 0.23), (0.4989, -0.2066, 5.633e-17), (0.5558, -0.2302, -0.23), (0.7114, -0.2947, -0.3984), (0.9239, -0.3827, -0.46), (1.136, -0.4707, -0.3984), (1.292, -0.5351, -0.23), (1.41, -0.3779, 0.0), (1.351, -0.3619, 0.23), (1.188, -0.3183, 0.3984), (0.9659, -0.2588, 0.46), (0.7438, -0.1993, 0.3984), (0.5811, -0.1557, 0.23), (0.5216, -0.1398, 5.633e-17), (0.5811, -0.1557, -0.23), (0.7438, -0.1993, -0.3984), (0.9659, -0.2588, -0.46), (1.188, -0.3183, -0.3984), (1.351, -0.3619, -0.23), (1.448, -0.1906, 0.0), (1.386, -0.1825, 0.23), (1.219, -0.1605, 0.3984), (0.9914, -0.1305, 0.46), (0.7634, -0.1005, 0.3984), (0.5965, -0.07853, 0.23), (0.5354, -0.07048, 5.633e-17), (0.5965, -0.07853, -0.23), (0.7634, -0.1005, -0.3984), (0.9914, -0.1305, -0.46), (1.219, -0.1605, -0.3984), (1.386, -0.1825, -0.23)], [], [(0, 12, 13, 1), (1, 13, 14, 2), (2, 14, 15, 3), (3, 15, 16, 4), (4, 16, 17, 5), (5, 17, 18, 6), (6, 18, 19, 7), (7, 19, 20, 8), (8, 20, 21, 9), (9, 21, 22, 10), (10, 22, 23, 11), (11, 23, 12, 0), (12, 24, 25, 13), (13, 25, 26, 14), (14, 26, 27, 15), (15, 27, 28, 16), (16, 28, 29, 17), (17, 29, 30, 18), (18, 30, 31, 19), (19, 31, 32, 20), (20, 32, 33, 21), (21, 33, 34, 22), (22, 34, 35, 23), (23, 35, 24, 12), (24, 36, 37, 25), (25, 37, 38, 26), (26, 38, 39, 27), (27, 39, 40, 28), (28, 40, 41, 29), (29, 41, 42, 30), (30, 42, 43, 31), (31, 43, 44, 32), (32, 44, 45, 33), (33, 45, 46, 34), (34, 46, 47, 35), (35, 47, 36, 24), (36, 48, 49, 37), (37, 49, 50, 38), (38, 50, 51, 39), (39, 51, 52, 40), (40, 52, 53, 41), (41, 53, 54, 42), (42, 54, 55, 43), (43, 55, 56, 44), (44, 56, 57, 45), (45, 57, 58, 46), (46, 58, 59, 47), (47, 59, 48, 36), (48, 60, 61, 49), (49, 61, 62, 50), (50, 62, 63, 51), (51, 63, 64, 52), (52, 64, 65, 53), (53, 65, 66, 54), (54, 66, 67, 55), (55, 67, 68, 56), (56, 68, 69, 57), (57, 69, 70, 58), (58, 70, 71, 59), (59, 71, 60, 48), (60, 72, 73, 61), (61, 73, 74, 62), (62, 74, 75, 63), (63, 75, 76, 64), (64, 76, 77, 65), (65, 77, 78, 66), (66, 78, 79, 67), (67, 79, 80, 68), (68, 80, 81, 69), (69, 81, 82, 70), (70, 82, 83, 71), (71, 83, 72, 60), (72, 84, 85, 73), (73, 85, 86, 74), (74, 86, 87, 75), (75, 87, 88, 76), (76, 88, 89, 77), (77, 89, 90, 78), (78, 90, 91, 79), (79, 91, 92, 80), (80, 92, 93, 81), (81, 93, 94, 82), (82, 94, 95, 83), (83, 95, 84, 72), (84, 96, 97, 85), (85, 97, 98, 86), (86, 98, 99, 87), (87, 99, 100, 88), (88, 100, 101, 89), (89, 101, 102, 90), (90, 102, 103, 91), (91, 103, 104, 92), (92, 104, 105, 93), (93, 105, 106, 94), (94, 106, 107, 95), (95, 107, 96, 84), (96, 108, 109, 97), (97, 109, 110, 98), (98, 110, 111, 99), (99, 111, 112, 100), (100, 112, 113, 101), (101, 113, 114, 102), (102, 114, 115, 103), (103, 115, 116, 104), (104, 116, 117, 105), (105, 117, 118, 106), (106, 118, 119, 107), (107, 119, 108, 96), (108, 120, 121, 109), (109, 121, 122, 110), (110, 122, 123, 111), (111, 123, 124, 112), (112, 124, 125, 113), (113, 125, 126, 114), (114, 126, 127, 115), (115, 127, 128, 116), (116, 128, 129, 117), (117, 129, 130, 118), (118, 130, 131, 119), (119, 131, 120, 108), (120, 132, 133, 121), (121, 133, 134, 122), (122, 134, 135, 123), (123, 135, 136, 124), (124, 136, 137, 125), (125, 137, 138, 126), (126, 138, 139, 127), (127, 139, 140, 128), (128, 140, 141, 129), (129, 141, 142, 130), (130, 142, 143, 131), (131, 143, 132, 120), (132, 144, 145, 133), (133, 145, 146, 134), (134, 146, 147, 135), (135, 147, 148, 136), (136, 148, 149, 137), (137, 149, 150, 138), (138, 150, 151, 139), (139, 151, 152, 140), (140, 152, 153, 141), (141, 153, 154, 142), (142, 154, 155, 143), (143, 155, 144, 132), (144, 156, 157, 145), (145, 157, 158, 146), (146, 158, 159, 147), (147, 159, 160, 148), (148, 160, 161, 149), (149, 161, 162, 150), (150, 162, 163, 151), (151, 163, 164, 152), (152, 164, 165, 153), (153, 165, 166, 154), (154, 166, 167, 155), (155, 167, 156, 144), (156, 168, 169, 157), (157, 169, 170, 158), (158, 170, 171, 159), (159, 171, 172, 160), (160, 172, 173, 161), (161, 173, 174, 162), (162, 174, 175, 163), (163, 175, 176, 164), (164, 176, 177, 165), (165, 177, 178, 166), (166, 178, 179, 167), (167, 179, 168, 156), (168, 180, 181, 169), (169, 181, 182, 170), (170, 182, 183, 171), (171, 183, 184, 172), (172, 184, 185, 173), (173, 185, 186, 174), (174, 186, 187, 175), (175, 187, 188, 176), (176, 188, 189, 177), (177, 189, 190, 178), (178, 190, 191, 179), (179, 191, 180, 168), (180, 192, 193, 181), (181, 193, 194, 182), (182, 194, 195, 183), (183, 195, 196, 184), (184, 196, 197, 185), (185, 197, 198, 186), (186, 198, 199, 187), (187, 199, 200, 188), (188, 200, 201, 189), (189, 201, 202, 190), (190, 202, 203, 191), (191, 203, 192, 180), (192, 204, 205, 193), (193, 205, 206, 194), (194, 206, 207, 195), (195, 207, 208, 196), (196, 208, 209, 197), (197, 209, 210, 198), (198, 210, 211, 199), (199, 211, 212, 200), (200, 212, 213, 201), (201, 213, 214, 202), (202, 214, 215, 203), (203, 215, 204, 192), (204, 216, 217, 205), (205, 217, 218, 206), (206, 218, 219, 207), (207, 219, 220, 208), (208, 220, 221, 209), (209, 221, 222, 210), (210, 222, 223, 211), (211, 223, 224, 212), (212, 224, 225, 213), (213, 225, 226, 214), (214, 226, 227, 215), (215, 227, 216, 204), (216, 228, 229, 217), (217, 229, 230, 218), (218, 230, 231, 219), (219, 231, 232, 220), (220, 232, 233, 221), (221, 233, 234, 222), (222, 234, 235, 223), (223, 235, 236, 224), (224, 236, 237, 225), (225, 237, 238, 226), (226, 238, 239, 227), (227, 239, 228, 216), (228, 240, 241, 229), (229, 241, 242, 230), (230, 242, 243, 231), (231, 243, 244, 232), (232, 244, 245, 233), (233, 245, 246, 234), (234, 246, 247, 235), (235, 247, 248, 236), (236, 248, 249, 237), (237, 249, 250, 238), (238, 250, 251, 239), (239, 251, 240, 228), (240, 252, 253, 241), (241, 253, 254, 242), (242, 254, 255, 243), (243, 255, 256, 244), (244, 256, 257, 245), (245, 257, 258, 246), (246, 258, 259, 247), (247, 259, 260, 248), (248, 260, 261, 249), (249, 261, 262, 250), (250, 262, 263, 251), (251, 263, 252, 240), (252, 264, 265, 253), (253, 265, 266, 254), (254, 266, 267, 255), (255, 267, 268, 256), (256, 268, 269, 257), (257, 269, 270, 258), (258, 270, 271, 259), (259, 271, 272, 260), (260, 272, 273, 261), (261, 273, 274, 262), (262, 274, 275, 263), (263, 275, 264, 252), (264, 276, 277, 265), (265, 277, 278, 266), (266, 278, 279, 267), (267, 279, 280, 268), (268, 280, 281, 269), (269, 281, 282, 270), (270, 282, 283, 271), (271, 283, 284, 272), (272, 284, 285, 273), (273, 285, 286, 274), (274, 286, 287, 275), (275, 287, 276, 264), (276, 288, 289, 277), (277, 289, 290, 278), (278, 290, 291, 279), (279, 291, 292, 280), (280, 292, 293, 281), (281, 293, 294, 282), (282, 294, 295, 283), (283, 295, 296, 284), (284, 296, 297, 285), (285, 297, 298, 286), (286, 298, 299, 287), (287, 299, 288, 276), (288, 300, 301, 289), (289, 301, 302, 290), (290, 302, 303, 291), (291, 303, 304, 292), (292, 304, 305, 293), (293, 305, 306, 294), (294, 306, 307, 295), (295, 307, 308, 296), (296, 308, 309, 297), (297, 309, 310, 298), (298, 310, 311, 299), (299, 311, 300, 288), (300, 312, 313, 301), (301, 313, 314, 302), (302, 314, 315, 303), (303, 315, 316, 304), (304, 316, 317, 305), (305, 317, 318, 306), (306, 318, 319, 307), (307, 319, 320, 308), (308, 320, 321, 309), (309, 321, 322, 310), (310, 322, 323, 311), (311, 323, 312, 300), (312, 324, 325, 313), (313, 325, 326, 314), (314, 326, 327, 315), (315, 327, 328, 316), (316, 328, 329, 317), (317, 329, 330, 318), (318, 330, 331, 319), (319, 331, 332, 320), (320, 332, 333, 321), (321, 333, 334, 322), (322, 334, 335, 323), (323, 335, 324, 312), (324, 336, 337, 325), (325, 337, 338, 326), (326, 338, 339, 327), (327, 339, 340, 328), (328, 340, 341, 329), (329, 341, 342, 330), (330, 342, 343, 331), (331, 343, 344, 332), (332, 344, 345, 333), (333, 345, 346, 334), (334, 346, 347, 335), (335, 347, 336, 324), (336, 348, 349, 337), (337, 349, 350, 338), (338, 350, 351, 339), (339, 351, 352, 340), (340, 352, 353, 341), (341, 353, 354, 342), (342, 354, 355, 343), (343, 355, 356, 344), (344, 356, 357, 345), (345, 357, 358, 346), (346, 358, 359, 347), (347, 359, 348, 336), (348, 360, 361, 349), (349, 361, 362, 350), (350, 362, 363, 351), (351, 363, 364, 352), (352, 364, 365, 353), (353, 365, 366, 354), (354, 366, 367, 355), (355, 367, 368, 356), (356, 368, 369, 357), (357, 369, 370, 358), (358, 370, 371, 359), (359, 371, 360, 348), (360, 372, 373, 361), (361, 373, 374, 362), (362, 374, 375, 363), (363, 375, 376, 364), (364, 376, 377, 365), (365, 377, 378, 366), (366, 378, 379, 367), (367, 379, 380, 368), (368, 380, 381, 369), (369, 381, 382, 370), (370, 382, 383, 371), (371, 383, 372, 360), (372, 384, 385, 373), (373, 385, 386, 374), (374, 386, 387, 375), (375, 387, 388, 376), (376, 388, 389, 377), (377, 389, 390, 378), (378, 390, 391, 379), (379, 391, 392, 380), (380, 392, 393, 381), (381, 393, 394, 382), (382, 394, 395, 383), (383, 395, 384, 372), (384, 396, 397, 385), (385, 397, 398, 386), (386, 398, 399, 387), (387, 399, 400, 388), (388, 400, 401, 389), (389, 401, 402, 390), (390, 402, 403, 391), (391, 403, 404, 392), (392, 404, 405, 393), (393, 405, 406, 394), (394, 406, 407, 395), (395, 407, 396, 384), (396, 408, 409, 397), (397, 409, 410, 398), (398, 410, 411, 399), (399, 411, 412, 400), (400, 412, 413, 401), (401, 413, 414, 402), (402, 414, 415, 403), (403, 415, 416, 404), (404, 416, 417, 405), (405, 417, 418, 406), (406, 418, 419, 407), (407, 419, 408, 396), (408, 420, 421, 409), (409, 421, 422, 410), (410, 422, 423, 411), (411, 423, 424, 412), (412, 424, 425, 413), (413, 425, 426, 414), (414, 426, 427, 415), (415, 427, 428, 416), (416, 428, 429, 417), (417, 429, 430, 418), (418, 430, 431, 419), (419, 431, 420, 408), (420, 432, 433, 421), (421, 433, 434, 422), (422, 434, 435, 423), (423, 435, 436, 424), (424, 436, 437, 425), (425, 437, 438, 426), (426, 438, 439, 427), (427, 439, 440, 428), (428, 440, 441, 429), (429, 441, 442, 430), (430, 442, 443, 431), (431, 443, 432, 420), (432, 444, 445, 433), (433, 445, 446, 434), (434, 446, 447, 435), (435, 447, 448, 436), (436, 448, 449, 437), (437, 449, 450, 438), (438, 450, 451, 439), (439, 451, 452, 440), (440, 452, 453, 441), (441, 453, 454, 442), (442, 454, 455, 443), (443, 455, 444, 432), (444, 456, 457, 445), (445, 457, 458, 446), (446, 458, 459, 447), (447, 459, 460, 448), (448, 460, 461, 449), (449, 461, 462, 450), (450, 462, 463, 451), (451, 463, 464, 452), (452, 464, 465, 453), (453, 465, 466, 454), (454, 466, 467, 455), (455, 467, 456, 444), (456, 468, 469, 457), (457, 469, 470, 458), (458, 470, 471, 459), (459, 471, 472, 460), (460, 472, 473, 461), (461, 473, 474, 462), (462, 474, 475, 463), (463, 475, 476, 464), (464, 476, 477, 465), (465, 477, 478, 466), (466, 478, 479, 467), (467, 479, 468, 456), (468, 480, 481, 469), (469, 481, 482, 470), (470, 482, 483, 471), (471, 483, 484, 472), (472, 484, 485, 473), (473, 485, 486, 474), (474, 486, 487, 475), (475, 487, 488, 476), (476, 488, 489, 477), (477, 489, 490, 478), (478, 490, 491, 479), (479, 491, 480, 468), (480, 492, 493, 481), (481, 493, 494, 482), (482, 494, 495, 483), (483, 495, 496, 484), (484, 496, 497, 485), (485, 497, 498, 486), (486, 498, 499, 487), (487, 499, 500, 488), (488, 500, 501, 489), (489, 501, 502, 490), (490, 502, 503, 491), (491, 503, 492, 480), (492, 504, 505, 493), (493, 505, 506, 494), (494, 506, 507, 495), (495, 507, 508, 496), (496, 508, 509, 497), (497, 509, 510, 498), (498, 510, 511, 499), (499, 511, 512, 500), (500, 512, 513, 501), (501, 513, 514, 502), (502, 514, 515, 503), (503, 515, 504, 492), (504, 516, 517, 505), (505, 517, 518, 506), (506, 518, 519, 507), (507, 519, 520, 508), (508, 520, 521, 509), (509, 521, 522, 510), (510, 522, 523, 511), (511, 523, 524, 512), (512, 524, 525, 513), (513, 525, 526, 514), (514, 526, 527, 515), (515, 527, 516, 504), (516, 528, 529, 517), (517, 529, 530, 518), (518, 530, 531, 519), (519, 531, 532, 520), (520, 532, 533, 521), (521, 533, 534, 522), (522, 534, 535, 523), (523, 535, 536, 524), (524, 536, 537, 525), (525, 537, 538, 526), (526, 538, 539, 527), (527, 539, 528, 516), (528, 540, 541, 529), (529, 541, 542, 530), (530, 542, 543, 531), (531, 543, 544, 532), (532, 544, 545, 533), (533, 545, 546, 534), (534, 546, 547, 535), (535, 547, 548, 536), (536, 548, 549, 537), (537, 549, 550, 538), (538, 550, 551, 539), (539, 551, 540, 528), (540, 552, 553, 541), (541, 553, 554, 542), (542, 554, 555, 543), (543, 555, 556, 544), (544, 556, 557, 545), (545, 557, 558, 546), (546, 558, 559, 547), (547, 559, 560, 548), (548, 560, 561, 549), (549, 561, 562, 550), (550, 562, 563, 551), (551, 563, 552, 540), (552, 564, 565, 553), (553, 565, 566, 554), (554, 566, 567, 555), (555, 567, 568, 556), (556, 568, 569, 557), (557, 569, 570, 558), (558, 570, 571, 559), (559, 571, 572, 560), (560, 572, 573, 561), (561, 573, 574, 562), (562, 574, 575, 563), (563, 575, 564, 552), (564, 0, 1, 565), (565, 1, 2, 566), (566, 2, 3, 567), (567, 3, 4, 568), (568, 4, 5, 569), (569, 5, 6, 570), (570, 6, 7, 571), (571, 7, 8, 572), (572, 8, 9, 573), (573, 9, 10, 574), (574, 10, 11, 575), (575, 11, 0, 564)])
me_torus.polygons.foreach_set('use_smooth', [True] * 576)
me_torus.materials.append(mat_material_001)
me_torus.use_remesh_preserve_volume = False
me_torus.use_remesh_preserve_attributes = False
me_torus.use_mirror_vertex_groups = False
me_torus.update()

# ---- objects
ob_torus_002 = bpy.data.objects.new('Torus.002', me_torus_002)
ob_plane = bpy.data.objects.new('Plane', me_plane)
ob_torus = bpy.data.objects.new('Torus', me_torus)
ob_lamp = bpy.data.objects.new('Lamp', light_lamp)
ob_camera = bpy.data.objects.new('Camera', cam_camera)

# ---- transforms, parenting, visibility, modifiers, constraints
ob_torus_002.location = (0.3619, -0.2309, -0.2001)
ob_torus_002.lineart.crease_threshold = 0.0
_m = ob_torus_002.modifiers.new('Solidify', 'SOLIDIFY')
_m.thickness = 0.087
_m.offset = 1.0
_m.nonmanifold_thickness_mode = 'FIXED'
_m.nonmanifold_merge_threshold = 0.0003
_m = ob_torus_002.modifiers.new('Subsurf', 'SUBSURF')
_m.uv_smooth = 'PRESERVE_CORNERS'
_m.levels = 2
_m.render_levels = 3
_m.show_only_control_edges = False
ob_plane.location = (0.0, 0.0, 0.009858)
ob_plane.scale = (7.887, 7.887, 7.887)
ob_plane.lineart.crease_threshold = 0.0
ob_torus.location = (0.4013, -0.2309, 0.4649)
ob_torus.lineart.crease_threshold = 0.0
_m = ob_torus.modifiers.new('Subsurf', 'SUBSURF')
_m.uv_smooth = 'PRESERVE_CORNERS'
_m.quality = 1
_m.render_levels = 1
_m.show_only_control_edges = False
ob_lamp.location = (0.1448, -0.2575, 2.782)
ob_lamp.rotation_euler = (0.6503, 0.05522, 1.866)
ob_lamp.lock_rotations_4d = False
ob_lamp.empty_display_type = 'ARROWS'
ob_lamp.color = (0.0, 0.0, 0.0, 0.0)
ob_lamp.lineart.crease_threshold = 0.0
ob_camera.location = (8.978, -3.93, 4.648)
ob_camera.rotation_euler = (1.109, -0.0, -5.19)
ob_camera.lock_rotations_4d = False
ob_camera.empty_display_type = 'ARROWS'
ob_camera.color = (0.0, 0.0, 0.0, 0.0)
ob_camera.display_type = 'WIRE'
ob_camera.lineart.crease_threshold = 0.0

# ---- collection membership
col_collection_1.objects.link(ob_torus_002)
col_collection_1.objects.link(ob_plane)
col_collection_1.objects.link(ob_torus)
col_collection_1.objects.link(ob_lamp)
col_collection_1.objects.link(ob_camera)

# ---- scene / render settings (as saved in the file)
scene.camera = ob_camera
scene.frame_start = 1; scene.frame_end = 250; scene.frame_set(242)
scene.render.engine = 'CYCLES'
scene.render.resolution_percentage = 50
scene.render.dither_intensity = 0.0
scene.cycles.use_denoising = False
scene.cycles.samples = 128
scene.cycles.sampling_pattern = 'TABULATED_SOBOL'
scene.cycles.use_adaptive_sampling = False
scene.cycles.use_light_tree = False
scene.cycles.blur_glossy = 0.0
scene.cycles.sample_clamp_indirect = 0.0
scene.view_settings.view_transform = 'Standard'
bpy.context.view_layer.update()
